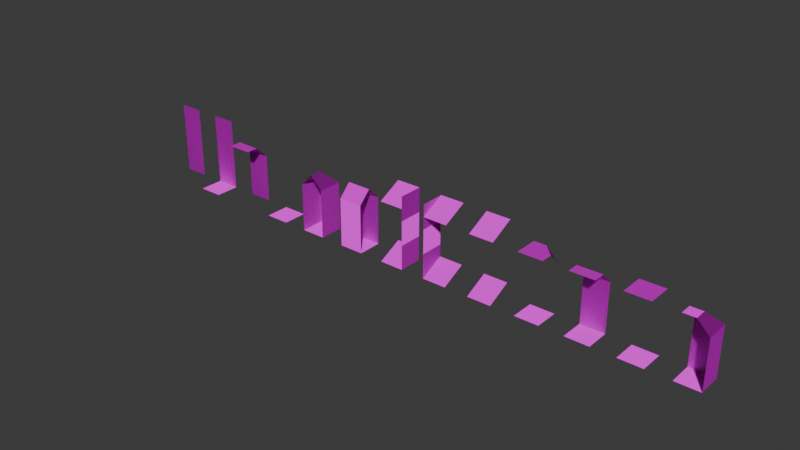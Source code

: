 # Source: tileset.blend  (saved by Blender 4.1.24; exported with 4.5.12 LTS)
import bpy
from mathutils import Matrix  # noqa: F401  (used for matrix-valued properties, if any)

bpy.ops.wm.read_factory_settings(use_empty=True)
scene = bpy.context.scene
scene.name = 'Scene'

# ---- images (referenced by path relative to the original .blend; pixels are not part of the script)
import os
ASSET_DIR = os.environ.get("B2B_ASSET_DIR", "")  # directory of the original .blend (textures are referenced by path, not embedded)
HERE = os.path.dirname(os.path.abspath(__file__))  # packed textures are extracted next to this script under _unpacked/

def load_image(name, relpath, width, height, colorspace="sRGB"):
    """Load a texture the original file referenced (path relative to the .blend, or extracted next to this script)."""
    p = next((c for c in (os.path.join(HERE, relpath), os.path.join(ASSET_DIR, relpath)) if relpath and os.path.exists(c)), "")
    if p:
        img = bpy.data.images.load(p, check_existing=True)
        img.name = name
    else:  # same state as the original file: an image datablock whose file is absent (Cycles renders it pink)
        img = bpy.data.images.new(name, width, height)
        img.source = "FILE"
        img.filepath = "//" + (relpath or name)
    img.colorspace_settings.name = colorspace
    return img
img_tileset_atlas_png = load_image('tileset_atlas.png', 'tileset_atlas.png', 1024, 1024, 'sRGB')
img_atlas_n_png = load_image('atlas_n.png', 'atlas_n.png', 1024, 1024, 'Non-Color')

# ---- materials (node trees are filled in below, after node groups)
mat_material_001 = bpy.data.materials.new('Material.001')
mat_material_001.use_transparent_shadow = False

# ---- material node trees
mat_material_001.use_nodes = True; mat_material_001.node_tree.nodes.clear()
_N = mat_material_001.node_tree.nodes; _L = mat_material_001.node_tree.links
n0 = _N.new('ShaderNodeBsdfPrincipled'); n0.name = 'Principled BSDF'; n0.location = (10, 300)
n0.inputs[13].default_value = 0.0
n0.inputs[20].default_value = 1.0
n1 = _N.new('ShaderNodeOutputMaterial'); n1.name = 'Material Output'; n1.location = (300, 300)
n2 = _N.new('ShaderNodeTexImage'); n2.name = 'Image Texture'; n2.location = (-495, 298)
n2.image = img_tileset_atlas_png
n2.interpolation = 'Closest'
n3 = _N.new('ShaderNodeNormalMap'); n3.name = 'Normal Map'; n3.location = (-225, -10)
n4 = _N.new('ShaderNodeTexImage'); n4.name = 'Image Texture.001'; n4.location = (-821, 129)
n4.image = img_atlas_n_png
_L.new(n0.outputs[0], n1.inputs[0])
_L.new(n2.outputs[0], n0.inputs[0])
_L.new(n3.outputs[0], n0.inputs[5])
_L.new(n4.outputs[0], n3.inputs[1])
n1.is_active_output = True

# ---- world
world_world = bpy.data.worlds.new('World'); scene.world = world_world
world_world.use_nodes = True; world_world.node_tree.nodes.clear()
_N = world_world.node_tree.nodes; _L = world_world.node_tree.links
n0 = _N.new('ShaderNodeOutputWorld'); n0.name = 'World Output'; n0.location = (300, 300)
n1 = _N.new('ShaderNodeBackground'); n1.name = 'Background'; n1.location = (10, 300)
n1.inputs[0].default_value = (0.05088, 0.05088, 0.05088, 1.0)
_L.new(n1.outputs[0], n0.inputs[0])
n0.is_active_output = True
world_world.color = (0.05088, 0.05088, 0.05088)
world_world.use_sun_shadow = False
world_world.sun_shadow_jitter_overblur = 0.0

# ---- meshes
me_plane = bpy.data.meshes.new('Plane')
me_plane.from_pydata([(-0.5, -0.5, 0.0), (0.5, -0.5, 0.0), (-0.5, 0.5, 0.0), (0.5, 0.5, 0.0), (-0.5, 0.5, 2.5), (0.5, 0.5, 2.5), (-0.5, -0.5, 2.5), (0.5, -0.5, 2.5)], [], [(0, 1, 3, 2), (4, 5, 7, 6)])
_uv = me_plane.uv_layers.new(name='UVMap')
_uv.uv.foreach_set('vector', [0.5, 0.5, 1.0, 0.5, 1.0, 1.0, 0.5, 1.0, 0.0, 0.5, 0.5, 0.5, 0.5, 1.0, 0.0, 1.0])
me_plane.materials.append(mat_material_001)
me_plane.update()
me_plane_001 = bpy.data.meshes.new('Plane.001')
me_plane_001.from_pydata([(0.5, -0.5, 0.0), (-0.5, 0.5, 0.0), (-0.5, 0.5, 1.0), (-0.5, 0.5, 2.0), (0.5, 0.5, 2.0), (-0.5, 0.0, 2.5), (0.0, 0.0, 2.5), (-0.5, -0.5, 1.192e-07), (0.5, 0.5, 1.192e-07), (0.5, 0.5, 1.0), (0.5, -0.5, 1.0), (0.5, -0.5, 2.0), (0.0, -0.5, 2.5), (-0.5, -0.5, 2.5)], [], [(7, 0, 8, 1), (1, 8, 9, 2), (2, 9, 4, 3), (3, 4, 6, 5), (5, 6, 13), (8, 0, 10, 9), (9, 10, 11, 4), (4, 11, 12, 6), (6, 12, 13)])
_uv = me_plane_001.uv_layers.new(name='UVMap')
_uv.uv.foreach_set('vector', [0.5, 0.5, 1.0, 0.5, 1.0, 1.0, 0.5, 1.0, 0.0, 0.5, 0.5, 0.5, 0.5, 1.0, 0.0, 1.0, 0.0, 0.5, 0.5, 0.5, 0.5, 1.0, 0.0, 1.0, 0.0, 0.5, 0.5, 0.5, 0.5, 1.0, 0.0, 1.0, 0.2588, 0.5718, 0.4356, 0.7485, 0.0821, 0.7485, 0.0, 0.5, 0.5, 0.5, 0.5, 1.0, 0.0, 1.0, 0.0, 0.5, 0.5, 0.5, 0.5, 1.0, 0.0, 1.0, 0.0, 0.5, 0.5, 0.5, 0.5, 1.0, 0.0, 1.0, 0.4356, 0.7485, 0.2588, 0.9253, 0.0821, 0.7485])
me_plane_001.materials.append(mat_material_001)
me_plane_001.update()
me_plane_002 = bpy.data.meshes.new('Plane.002')
me_plane_002.from_pydata([(-0.5, -0.5, 0.0), (0.5, -0.5, 0.0), (-0.5, 0.5, 0.0), (0.5, 0.5, 0.0), (-0.5, 0.5, 1.0), (0.5, 0.5, 1.0), (-0.5, 0.5, 2.0), (0.5, 0.5, 2.0), (-0.5, 0.0, 2.5), (0.5, 0.0, 2.5), (-0.5, -0.5, 2.5), (0.5, -0.5, 2.5)], [], [(0, 1, 3, 2), (2, 3, 5, 4), (4, 5, 7, 6), (6, 7, 9, 8), (8, 9, 11, 10)])
_uv = me_plane_002.uv_layers.new(name='UVMap')
_uv.uv.foreach_set('vector', [0.5, 0.5, 1.0, 0.5, 1.0, 1.0, 0.5, 1.0, 0.0, 0.5, 0.5, 0.5, 0.5, 1.0, 0.0, 1.0, 0.0, 0.5, 0.5, 0.5, 0.5, 1.0, 0.0, 1.0, 0.0, 0.5, 0.5, 0.5, 0.5, 1.0, 0.0, 1.0, 0.0, 0.75, 0.5, 0.75, 0.5, 1.0, 0.0, 1.0])
me_plane_002.materials.append(mat_material_001)
me_plane_002.update()
me_plane_004 = bpy.data.meshes.new('Plane.004')
me_plane_004.from_pydata([(-0.5, -0.5, 0.0), (0.5, -0.5, 0.0), (-0.5, 0.5, 0.0), (0.5, 0.5, 0.0), (-0.5, 0.5, 2.5), (0.5, 0.5, 2.0), (-0.5, -0.5, 2.5), (0.5, -0.5, 2.5), (0.5, 0.0, 2.5), (0.0, 0.5, 2.5)], [], [(0, 1, 3, 2), (4, 9, 8, 7, 6), (8, 9, 5)])
_uv = me_plane_004.uv_layers.new(name='UVMap')
_uv.uv.foreach_set('vector', [0.5, 0.5, 1.0, 0.5, 1.0, 1.0, 0.5, 1.0, 0.0, 0.5, 0.25, 0.5, 0.5, 0.75, 0.5, 1.0, 0.0, 1.0, 0.5044, 1.0, 0.0, 1.0, 0.254, 0.5045])
me_plane_004.materials.append(mat_material_001)
me_plane_004.update()
me_plane_003 = bpy.data.meshes.new('Plane.003')
me_plane_003.from_pydata([(-0.5, -0.5, 0.0), (0.5, -0.5, 0.0), (-0.5, 0.5, 0.5), (0.5, 0.5, 0.5), (-0.5, -0.5, 2.5), (0.5, -0.5, 2.5), (-0.5, 0.5, 3.0), (0.5, 0.5, 3.0)], [], [(0, 1, 3, 2), (4, 5, 7, 6)])
_uv = me_plane_003.uv_layers.new(name='UVMap')
_uv.uv.foreach_set('vector', [0.5, 0.5, 1.0, 0.5, 1.0, 1.0, 0.5, 1.0, 0.5, 0.5, 1.0, 0.5, 1.0, 1.0, 0.5, 1.0])
me_plane_003.materials.append(mat_material_001)
me_plane_003.update()
me_plane_009 = bpy.data.meshes.new('Plane.009')
me_plane_009.from_pydata([(-0.5, -0.5, 0.0), (0.5, -0.5, 0.0), (-0.5, 0.5, 0.5), (0.5, 0.5, 0.5), (-0.5, -0.5, 2.5), (0.5, -0.5, 2.5), (-0.5, 0.5, 3.0), (0.5, 0.5, 3.0), (-0.5, 0.5, 0.0), (-0.5, -0.5, 3.0), (-0.5, 0.5, 1.0), (-0.5, -0.5, 1.0), (-0.5, 0.5, 2.0), (-0.5, -0.5, 2.0)], [], [(0, 1, 3, 2), (4, 5, 7, 6), (9, 6, 12, 13), (10, 11, 13, 12), (8, 0, 11, 10)])
_uv = me_plane_009.uv_layers.new(name='UVMap')
_uv.uv.foreach_set('vector', [0.5, 0.5, 1.0, 0.5, 1.0, 1.0, 0.5, 1.0, 0.5, 0.5, 1.0, 0.5, 1.0, 1.0, 0.5, 1.0, 0.5001, 0.5001, 1.0, 0.5001, 1.0, 1.0, 0.5001, 1.0, 1.0, 0.5001, 1.0, 1.0, 0.5001, 1.0, 0.5001, 0.5001, 0.5001, 0.5001, 1.0, 0.5001, 1.0, 1.0, 0.5001, 1.0])
me_plane_009.materials.append(mat_material_001)
me_plane_009.update()
me_plane_010 = bpy.data.meshes.new('Plane.010')
me_plane_010.from_pydata([(-0.5, -0.5, 0.0), (0.5, -0.5, 0.0), (-0.5, 0.5, 0.5), (0.5, 0.5, 0.5), (-0.5, -0.5, 2.5), (0.5, -0.5, 2.5), (-0.5, 0.5, 3.0), (0.5, 0.5, 3.0), (0.5, -0.5, 0.0), (0.5, 0.5, 3.0), (0.5, 0.5, 0.0), (0.5, -0.5, 3.0), (0.5, 0.5, 1.0), (0.5, -0.5, 1.0), (0.5, 0.5, 2.0), (0.5, -0.5, 2.0)], [], [(0, 1, 3, 2), (4, 5, 7, 6), (11, 9, 14, 15), (12, 13, 15, 14), (10, 8, 13, 12)])
_uv = me_plane_010.uv_layers.new(name='UVMap')
_uv.uv.foreach_set('vector', [0.5, 0.5, 1.0, 0.5, 1.0, 1.0, 0.5, 1.0, 0.5, 0.5, 1.0, 0.5, 1.0, 1.0, 0.5, 1.0, 0.5001, 0.5001, 1.0, 0.5001, 1.0, 1.0, 0.5001, 1.0, 1.0, 0.5001, 1.0, 1.0, 0.5001, 1.0, 0.5001, 0.5001, 0.5001, 0.5001, 1.0, 0.5001, 1.0, 1.0, 0.5001, 1.0])
me_plane_010.materials.append(mat_material_001)
me_plane_010.update()
me_plane_011 = bpy.data.meshes.new('Plane.011')
me_plane_011.from_pydata([(-0.5, -0.5, 0.0), (0.5, -0.5, 0.0), (-0.5, 0.5, 0.0), (0.5, 0.5, 0.0), (-0.5, 0.5, 1.0), (0.5, 0.5, 1.0), (-0.5, 0.5, 2.0), (0.5, 0.5, 2.0), (0.5, 0.0, 2.5), (0.5, -0.5, 1.0), (-0.5, -0.5, 1.0), (0.5, -0.5, 2.0), (-0.5, -0.5, 2.0), (-0.5, -5.96e-08, 2.5)], [], [(0, 1, 3, 2), (2, 3, 5, 4), (4, 5, 7, 6), (6, 7, 8, 13), (1, 0, 10, 9), (9, 10, 12, 11), (11, 12, 13, 8)])
_uv = me_plane_011.uv_layers.new(name='UVMap')
_uv.uv.foreach_set('vector', [0.5, 0.5, 1.0, 0.5, 1.0, 1.0, 0.5, 1.0, 0.0, 0.5, 0.5, 0.5, 0.5, 1.0, 0.0, 1.0, 0.0, 0.5, 0.5, 0.5, 0.5, 1.0, 0.0, 1.0, 0.0, 0.5, 0.5, 0.5, 0.5, 1.0, 0.0, 1.0, 0.0, 0.5, 0.5, 0.5, 0.5, 1.0, 0.0, 1.0, 0.0, 0.5, 0.5, 0.5, 0.5, 1.0, 0.0, 1.0, 0.0, 0.5, 0.5, 0.5, 0.5, 1.0, 0.0, 1.0])
me_plane_011.materials.append(mat_material_001)
me_plane_011.update()
me_plane_012 = bpy.data.meshes.new('Plane.012')
me_plane_012.from_pydata([(0.5, -0.5, 0.0), (0.5, 0.5, 2.0), (0.0, 0.0, 2.5), (-0.5, -0.5, 1.192e-07), (0.5, 0.5, 1.192e-07), (0.5, 0.5, 1.0), (0.5, -0.5, 1.0), (0.5, -0.5, 2.0), (0.0, -0.5, 2.5), (-0.5, 0.5, 2.0), (-0.5, 0.5, 1.192e-07), (-0.5, 0.5, 1.0), (-0.5, -0.5, 1.0), (-0.5, -0.5, 2.0)], [], [(3, 0, 4, 10), (10, 4, 5, 11), (11, 5, 1, 9), (8, 13, 9, 2), (10, 3, 12, 11), (4, 0, 6, 5), (5, 6, 7, 1), (1, 7, 8, 2), (11, 12, 13, 9), (2, 9, 1)])
_uv = me_plane_012.uv_layers.new(name='UVMap')
_uv.uv.foreach_set('vector', [0.5, 0.5, 1.0, 0.5, 1.0, 1.0, 0.5, 1.0, 0.0, 0.5, 0.5, 0.5, 0.5, 1.0, 0.0, 1.0, 0.0, 0.5, 0.5, 0.5, 0.5, 1.0, 0.0, 1.0, 0.5, 1.0, 0.5, 0.5, 0.0, 0.5, 0.0, 1.0, 0.0, 0.5, 0.5, 0.5, 0.5, 1.0, 0.0, 1.0, 0.0, 0.5, 0.5, 0.5, 0.5, 1.0, 0.0, 1.0, 0.0, 0.5, 0.5, 0.5, 0.5, 1.0, 0.0, 1.0, 0.0, 0.5, 0.5, 0.5, 0.5, 1.0, 0.0, 1.0, 0.0, 0.5, 0.5, 0.5, 0.5, 1.0, 0.0, 1.0, 0.5, 0.4995, 0.2465, 1.0, 0.0, 0.4995])
me_plane_012.materials.append(mat_material_001)
me_plane_012.update()
me_plane_013 = bpy.data.meshes.new('Plane.013')
me_plane_013.from_pydata([(-0.5, -0.5, 0.0), (0.5, -0.5, 0.0), (-0.5, 0.5, 0.0), (0.5, 0.5, 0.0)], [], [(0, 1, 3, 2)])
_uv = me_plane_013.uv_layers.new(name='UVMap')
_uv.uv.foreach_set('vector', [0.5, 0.5, 1.0, 0.5, 1.0, 1.0, 0.5, 1.0])
me_plane_013.materials.append(mat_material_001)
me_plane_013.update()
me_plane_014 = bpy.data.meshes.new('Plane.014')
me_plane_014.from_pydata([(-0.5, 0.5, 0.0), (0.5, 0.5, 0.0), (-0.5, 0.5, 1.0), (0.5, 0.5, 1.0), (-0.5, 0.5, 2.0), (0.5, 0.5, 2.0), (-0.5, 0.0, 2.5), (0.5, 0.0, 2.5), (-0.5, -0.5, 2.5), (0.5, -0.5, 2.5)], [], [(0, 1, 3, 2), (2, 3, 5, 4), (4, 5, 7, 6), (6, 7, 9, 8)])
_uv = me_plane_014.uv_layers.new(name='UVMap')
_uv.uv.foreach_set('vector', [0.0, 0.5, 0.5, 0.5, 0.5, 1.0, 0.0, 1.0, 0.0, 0.5, 0.5, 0.5, 0.5, 1.0, 0.0, 1.0, 0.0, 0.5, 0.5, 0.5, 0.5, 1.0, 0.0, 1.0, 0.0, 0.75, 0.5, 0.75, 0.5, 1.0, 0.0, 1.0])
me_plane_014.materials.append(mat_material_001)
me_plane_014.update()
me_plane_015 = bpy.data.meshes.new('Plane.015')
me_plane_015.from_pydata([(-0.5, -0.5, 0.0), (0.5, -0.5, 0.0), (-0.5, 0.5, 0.0), (0.5, 0.5, 0.0), (-0.5, 0.5, 1.0), (0.5, 0.5, 1.0), (0.5, 0.5, 2.0), (0.5, 0.5, 3.0), (-0.5, 0.5, 3.0), (-0.5, 0.5, 2.0)], [], [(0, 1, 3, 2), (2, 3, 5, 4), (4, 5, 6, 9), (9, 6, 7, 8)])
_uv = me_plane_015.uv_layers.new(name='UVMap')
_uv.uv.foreach_set('vector', [0.5, 0.5, 1.0, 0.5, 1.0, 1.0, 0.5, 1.0, 0.0, 0.5, 0.5, 0.5, 0.5, 1.0, 0.0, 1.0, 0.0, 0.5, 0.5, 0.5, 0.5, 1.0, 0.0, 1.0, 0.0, 0.5, 0.5, 0.5, 0.5, 1.0, 0.0, 1.0])
me_plane_015.materials.append(mat_material_001)
me_plane_015.update()
me_plane_016 = bpy.data.meshes.new('Plane.016')
me_plane_016.from_pydata([(-0.5, 0.5, 0.0), (0.5, 0.5, 0.0), (-0.5, 0.5, 1.0), (0.5, 0.5, 1.0), (0.5, 0.5, 2.0), (0.5, 0.5, 3.0), (-0.5, 0.5, 3.0), (-0.5, 0.5, 2.0)], [], [(0, 1, 3, 2), (2, 3, 4, 7), (7, 4, 5, 6)])
_uv = me_plane_016.uv_layers.new(name='UVMap')
_uv.uv.foreach_set('vector', [0.0, 0.5, 0.5, 0.5, 0.5, 1.0, 0.0, 1.0, 0.0, 0.5, 0.5, 0.5, 0.5, 1.0, 0.0, 1.0, 0.0, 0.5, 0.5, 0.5, 0.5, 1.0, 0.0, 1.0])
me_plane_016.materials.append(mat_material_001)
me_plane_016.update()

# ---- objects
ob_ceiling_col = bpy.data.objects.new('ceiling-col', me_plane)
ob_corner_col = bpy.data.objects.new('corner-col', me_plane_001)
ob_wall_col = bpy.data.objects.new('wall-col', me_plane_002)
ob_ceiling_2_col = bpy.data.objects.new('ceiling-2-col', me_plane_004)
ob_ramp_mid_col = bpy.data.objects.new('ramp-mid-col', me_plane_003)
ob_ramp_left_col = bpy.data.objects.new('ramp-left-col', me_plane_009)
ob_ramp_right_col = bpy.data.objects.new('ramp-right-col', me_plane_010)
ob_wall_double_col = bpy.data.objects.new('wall-double-col', me_plane_011)
ob_corner_double_col = bpy.data.objects.new('corner-double-col', me_plane_012)
ob_floor_col = bpy.data.objects.new('floor-col', me_plane_013)
ob_no_floor_col = bpy.data.objects.new('no-floor-col', me_plane_014)
ob_open_floor_col = bpy.data.objects.new('open-floor-col', me_plane_015)
ob_just_floor_col = bpy.data.objects.new('just-floor-col', me_plane_016)

# ---- transforms, parenting, visibility, modifiers, constraints
ob_ceiling_col.location = (2.0, 0.0, 0.0)
ob_corner_col.location = (4.0, 0.0, 0.0)
ob_wall_col.location = (0.0, 0.0, 0.0)
ob_ceiling_2_col.location = (-2.0, 0.0, 0.0)
ob_ramp_mid_col.location = (-4.0, 0.0, 0.0)
ob_ramp_left_col.location = (-6.0, 0.0, 0.0)
ob_ramp_right_col.location = (-8.0, 0.0, 0.0)
ob_wall_double_col.location = (-10.0, 0.0, 0.0)
ob_corner_double_col.location = (-12.0, 0.0, 0.0)
ob_floor_col.location = (-14.0, 0.0, 0.0)
ob_no_floor_col.location = (-16.0, 0.0, 0.0)
ob_open_floor_col.location = (-18.0, 0.0, 0.0)
ob_just_floor_col.location = (-20.0, 0.0, 0.0)

# ---- collection membership
scene.collection.objects.link(ob_ceiling_col)
scene.collection.objects.link(ob_corner_col)
scene.collection.objects.link(ob_wall_col)
scene.collection.objects.link(ob_ceiling_2_col)
scene.collection.objects.link(ob_ramp_mid_col)
scene.collection.objects.link(ob_ramp_left_col)
scene.collection.objects.link(ob_ramp_right_col)
scene.collection.objects.link(ob_wall_double_col)
scene.collection.objects.link(ob_corner_double_col)
scene.collection.objects.link(ob_floor_col)
scene.collection.objects.link(ob_no_floor_col)
scene.collection.objects.link(ob_open_floor_col)
scene.collection.objects.link(ob_just_floor_col)

# ---- scene / render settings (as saved in the file)
scene.frame_start = 1; scene.frame_end = 250; scene.frame_set(1)
scene.render.engine = 'BLENDER_EEVEE_NEXT'
scene.cycles.sampling_pattern = 'TABULATED_SOBOL'
scene.eevee.ray_tracing_options.trace_max_roughness = 0.0
bpy.context.view_layer.update()

# ---- added for rendering (the .blend has no active camera and no usable light): camera, sun
cam_auto = bpy.data.cameras.new('AutoCamera')
cam_auto.lens = 50.0
cam_auto.sensor_width = 36.0
cam_auto.clip_end = 1000.0
ob_auto_camera = bpy.data.objects.new('AutoCamera', cam_auto)
scene.collection.objects.link(ob_auto_camera)
ob_auto_camera.location = (15.3149, -27.9779, 20.1519)
ob_auto_camera.rotation_euler = (1.09748, -7.21219e-08, 0.694738)
scene.camera = ob_auto_camera
light_auto_sun = bpy.data.lights.new('AutoSun', 'SUN')
light_auto_sun.energy = 3.0
light_auto_sun.angle = 0.0523599
ob_auto_sun = bpy.data.objects.new('AutoSun', light_auto_sun)
scene.collection.objects.link(ob_auto_sun)
ob_auto_sun.rotation_euler = (0.872665, 0.174533, 0.523599)
bpy.context.view_layer.update()
